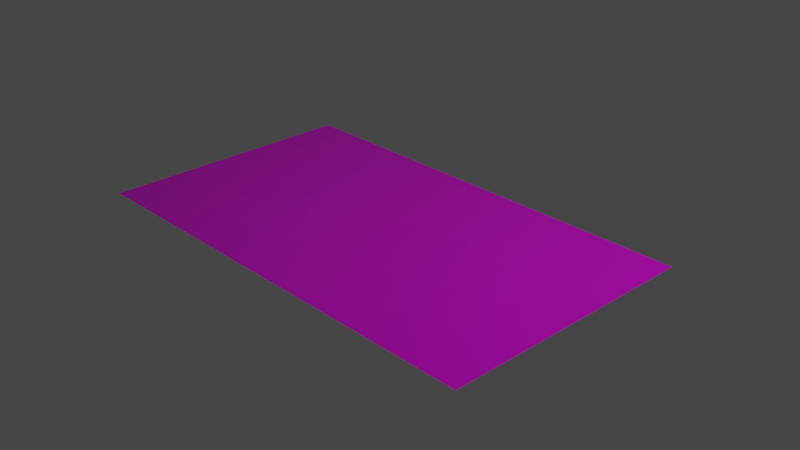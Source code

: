 # Source: CU.blend  (saved by Blender 3.0.42; exported with 4.5.12 LTS)
import bpy
from mathutils import Matrix  # noqa: F401  (used for matrix-valued properties, if any)

bpy.ops.wm.read_factory_settings(use_empty=True)
scene = bpy.context.scene
scene.name = 'Scene'

# ---- collections
col_collection = bpy.data.collections.new('Collection'); scene.collection.children.link(col_collection)

# ---- images (referenced by path relative to the original .blend; pixels are not part of the script)
import os
ASSET_DIR = os.environ.get("B2B_ASSET_DIR", "")  # directory of the original .blend (textures are referenced by path, not embedded)
HERE = os.path.dirname(os.path.abspath(__file__))  # packed textures are extracted next to this script under _unpacked/

def load_image(name, relpath, width, height, colorspace="sRGB"):
    """Load a texture the original file referenced (path relative to the .blend, or extracted next to this script)."""
    p = next((c for c in (os.path.join(HERE, relpath), os.path.join(ASSET_DIR, relpath)) if relpath and os.path.exists(c)), "")
    if p:
        img = bpy.data.images.load(p, check_existing=True)
        img.name = name
    else:  # same state as the original file: an image datablock whose file is absent (Cycles renders it pink)
        img = bpy.data.images.new(name, width, height)
        img.source = "FILE"
        img.filepath = "//" + (relpath or name)
    img.colorspace_settings.name = colorspace
    return img
img_cu_jpg = load_image('CU.jpg', 'textures/CU.jpg', 1024, 1024, 'sRGB')

# ---- materials (node trees are filled in below, after node groups)
mat_material_001 = bpy.data.materials.new('Material.001')
mat_material_001.use_transparent_shadow = False

# ---- material node trees
mat_material_001.use_nodes = True; mat_material_001.node_tree.nodes.clear()
_N = mat_material_001.node_tree.nodes; _L = mat_material_001.node_tree.links
n0 = _N.new('ShaderNodeBsdfPrincipled'); n0.name = 'Principled BSDF'; n0.location = (10, 300)
n0.distribution = 'GGX'
n0.subsurface_method = 'RANDOM_WALK_SKIN'
n0.inputs[1].default_value = 0.9127
n0.inputs[2].default_value = 0.9727
n0.inputs[3].default_value = 1.45
n0.inputs[24].default_value = 0.09309
n0.inputs[27].default_value = (0.0, 0.0, 0.0, 1.0)
n0.inputs[28].default_value = 1.0
n1 = _N.new('ShaderNodeOutputMaterial'); n1.name = 'Material Output'; n1.location = (300, 300)
n2 = _N.new('ShaderNodeTexImage'); n2.name = 'Image Texture'; n2.location = (-321, 215)
n2.image = img_cu_jpg
n2.extension = 'EXTEND'
_L.new(n0.outputs[0], n1.inputs[0])
_L.new(n2.outputs[0], n0.inputs[0])
n1.is_active_output = True

# ---- world
world_world = bpy.data.worlds.new('World'); scene.world = world_world
world_world.use_nodes = True; world_world.node_tree.nodes.clear()
_N = world_world.node_tree.nodes; _L = world_world.node_tree.links
n0 = _N.new('ShaderNodeOutputWorld'); n0.name = 'World Output'; n0.location = (300, 300)
n1 = _N.new('ShaderNodeBackground'); n1.name = 'Background'; n1.location = (10, 300)
n1.inputs[0].default_value = (0.05088, 0.05088, 0.05088, 1.0)
_L.new(n1.outputs[0], n0.inputs[0])
n0.is_active_output = True
world_world.color = (0.05088, 0.05088, 0.05088)
world_world.use_sun_shadow = False
world_world.sun_shadow_jitter_overblur = 0.0

# ---- cameras
cam_camera = bpy.data.cameras.new('Camera')
cam_camera.clip_end = 100.0
cam_camera.ortho_scale = 7.314

# ---- lights
light_light = bpy.data.lights.new('Light', 'POINT')
light_light.transmission_factor = 0.0
light_light.energy = 1000.0
light_light.shadow_soft_size = 0.1
light_light.shadow_maximum_resolution = 0.006
light_light.use_absolute_resolution = True

# ---- meshes
me_plane = bpy.data.meshes.new('Plane')
me_plane.from_pydata([(-1.0, -1.0, 0.0), (1.0, -1.0, 0.0), (-1.0, 1.0, 0.0), (1.0, 1.0, 0.0)], [], [(0, 1, 3, 2)])
_uv = me_plane.uv_layers.new(name='UVMap')
_uv.uv.foreach_set('vector', [0.0, 0.0, 1.0, 0.0, 1.0, 1.0, 0.0, 1.0])
me_plane.materials.append(mat_material_001)
me_plane.use_remesh_fix_poles = True
me_plane.use_remesh_preserve_attributes = False
me_plane.update()

# ---- objects
ob_light = bpy.data.objects.new('Light', light_light)
ob_camera = bpy.data.objects.new('Camera', cam_camera)
ob_plane = bpy.data.objects.new('Plane', me_plane)

# ---- transforms, parenting, visibility, modifiers, constraints
ob_light.location = (4.076, 1.005, 5.904)
ob_light.rotation_euler = (0.6503, 0.05522, 1.866)
ob_light.lock_rotations_4d = False
ob_light.empty_display_type = 'ARROWS'
ob_light.color = (0.0, 0.0, 0.0, 0.0)
ob_light.lineart.crease_threshold = 0.0
ob_camera.location = (7.359, -6.926, 4.958)
ob_camera.rotation_euler = (1.109, 0.0, 0.8149)
ob_camera.lock_rotations_4d = False
ob_camera.empty_display_type = 'ARROWS'
ob_camera.color = (0.0, 0.0, 0.0, 0.0)
ob_camera.display_type = 'WIRE'
ob_camera.lineart.crease_threshold = 0.0
ob_plane.location = (0.0, -0.2975, 0.0)
ob_plane.scale = (2.486, 1.445, 0.968)

# ---- collection membership
col_collection.objects.link(ob_light)
col_collection.objects.link(ob_camera)
col_collection.objects.link(ob_plane)

# ---- scene / render settings (as saved in the file)
scene.camera = ob_camera
scene.frame_start = 1; scene.frame_end = 250; scene.frame_set(1)
scene.render.engine = 'BLENDER_EEVEE_NEXT'
scene.cycles.sampling_pattern = 'TABULATED_SOBOL'
scene.cycles.use_light_tree = False
scene.view_settings.view_transform = 'Filmic'
bpy.context.view_layer.update()
